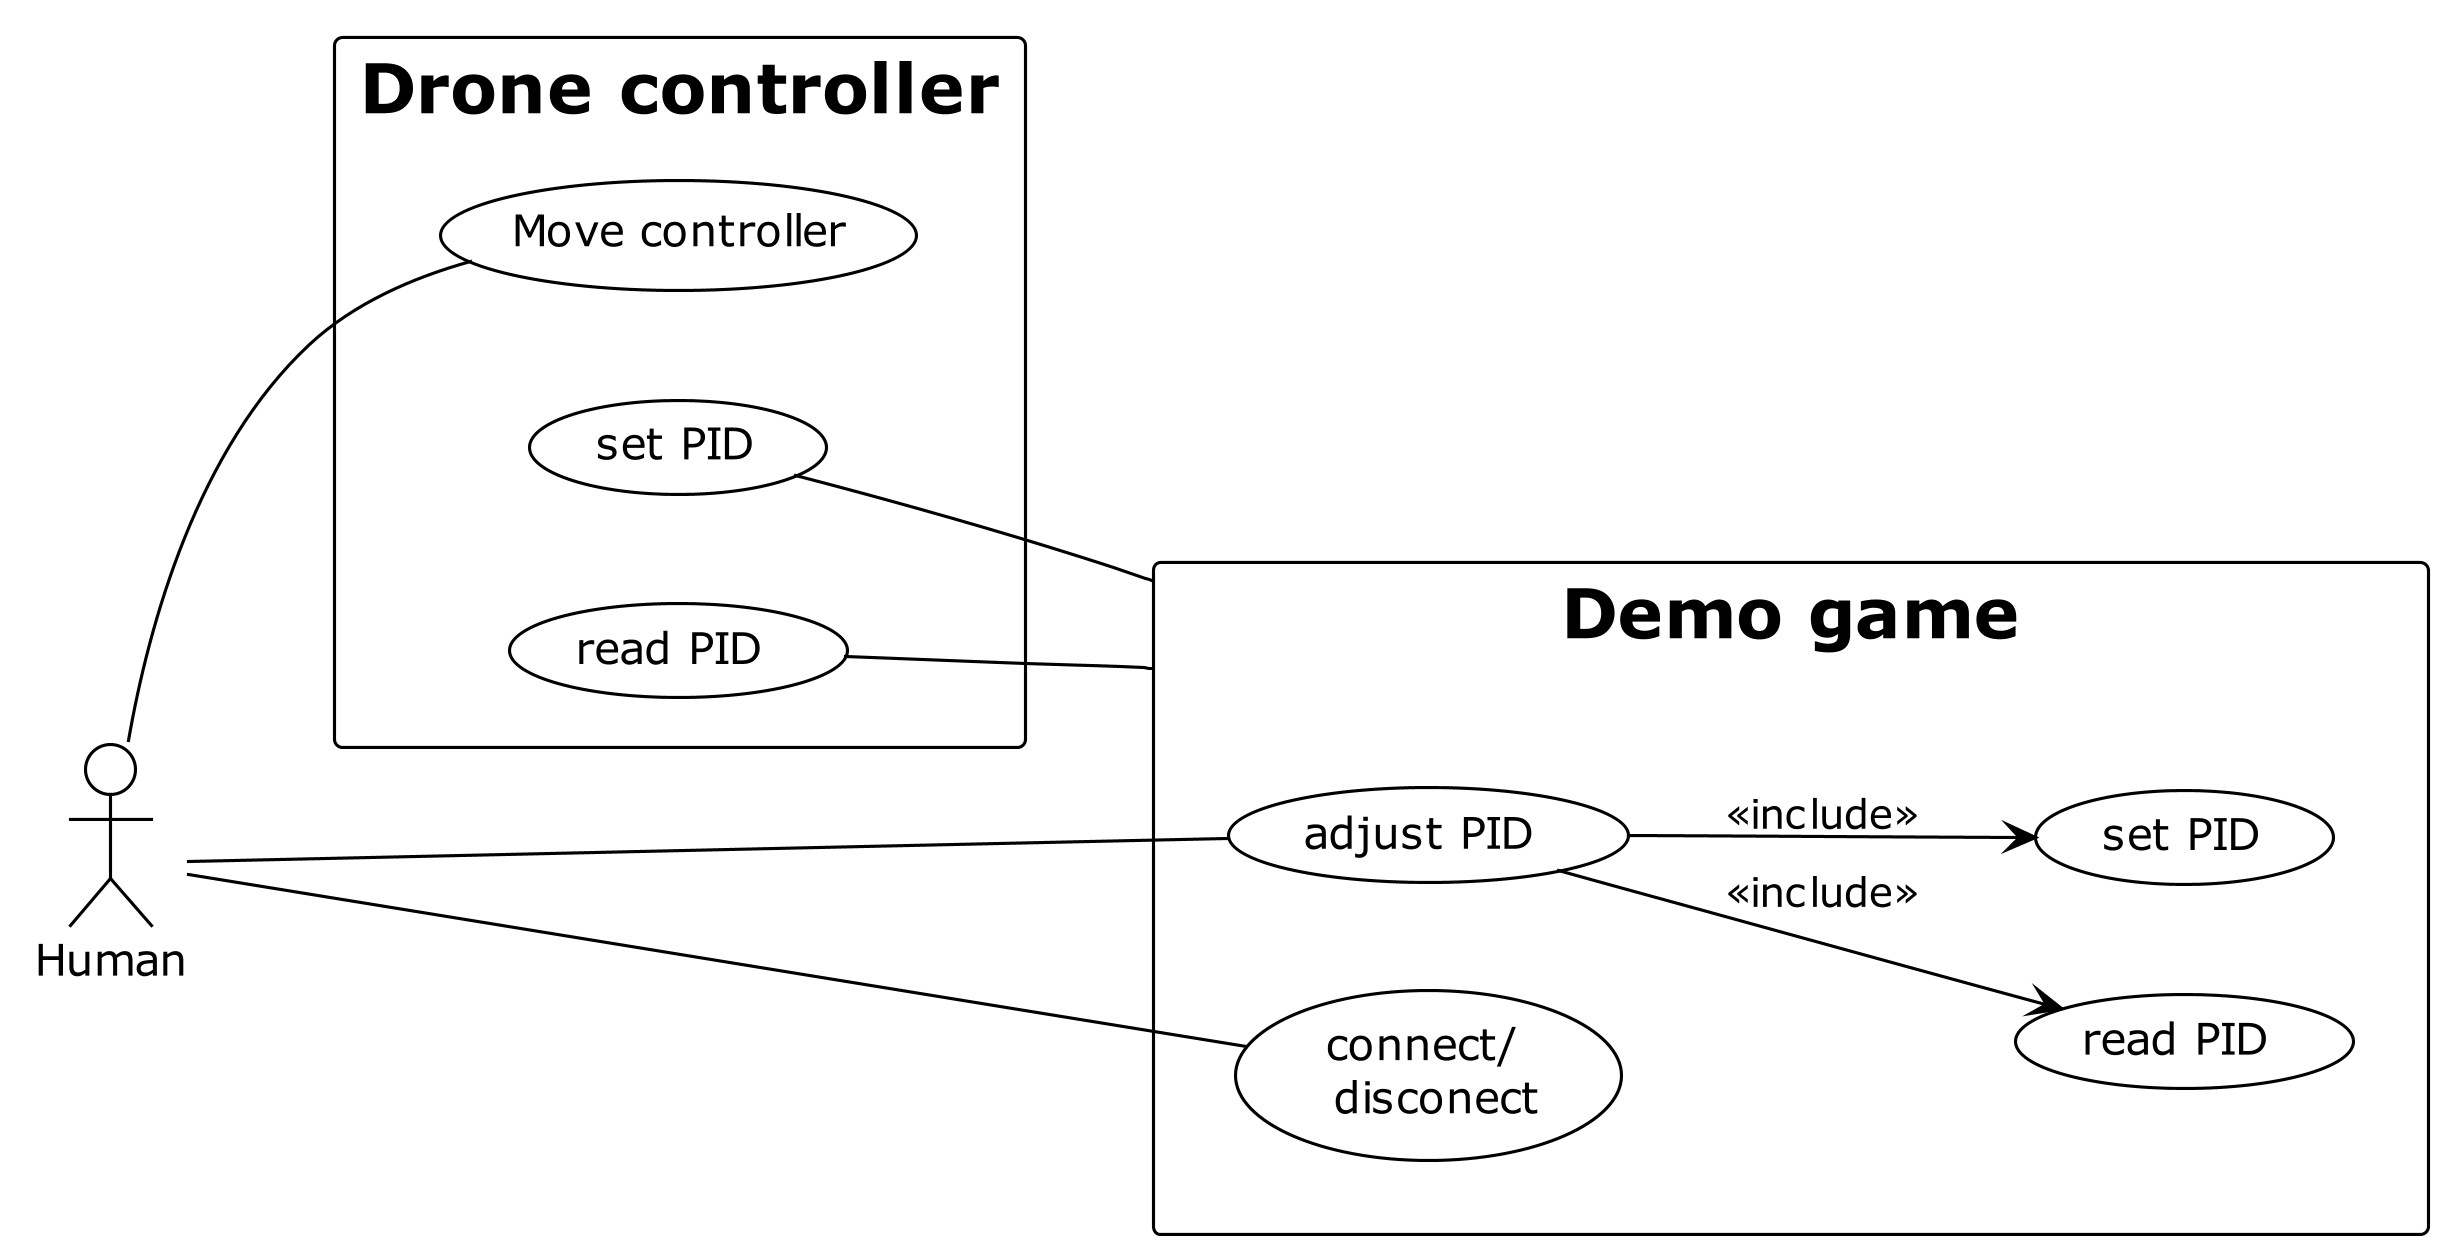

The diagram above was rendered by PlantUML. Its source (embedded in the PNG):
@startuml sendAngles
!theme plain
skinparam dpi 300
left to right direction
actor "Human" as human
rectangle "Drone controller" {
  usecase "Move controller" as UC1
  usecase "set PID" as UC2
  usecase "read PID" as UC4
}

rectangle "Demo game" as game { 
  usecase "adjust PID" as UC3
  usecase "read PID" as inc1
  usecase "set PID" as inc2
  usecase "connect/ \n disconect" as UC5
}

human -- UC1
UC2 -- game
UC4 -- game
human -- UC3 
human -- UC5
UC3 --> inc1: <<include>>
UC3 --> inc2: <<include>>
@enduml